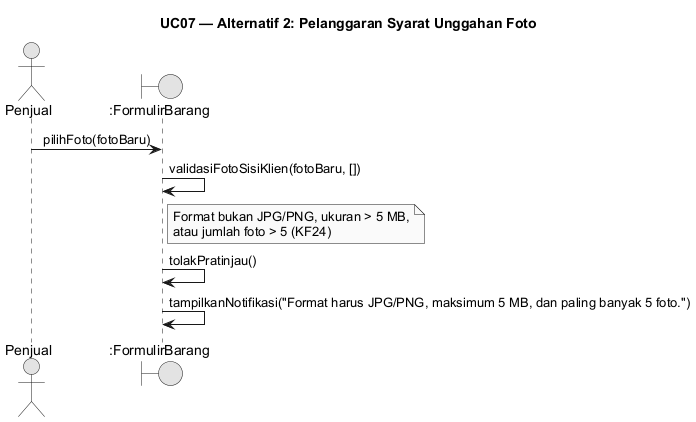

The diagram above was rendered by PlantUML. Its source (embedded in the PNG):
@startuml
skinparam monochrome true
skinparam shadowing false
skinparam defaultFontName Arial
skinparam sequenceMessageAlign center
skinparam backgroundColor #FFFFFF
skinparam responseMessageBelowArrow true
title UC07 — Alternatif 2: Pelanggaran Syarat Unggahan Foto
actor "Penjual" as User
boundary ":FormulirBarang" as UI

User -> UI: pilihFoto(fotoBaru)
UI -> UI: validasiFotoSisiKlien(fotoBaru, [])
note right of UI: Format bukan JPG/PNG, ukuran > 5 MB,\natau jumlah foto > 5 (KF24)
UI -> UI: tolakPratinjau()
UI -> UI: tampilkanNotifikasi("Format harus JPG/PNG, maksimum 5 MB, dan paling banyak 5 foto.")
@enduml